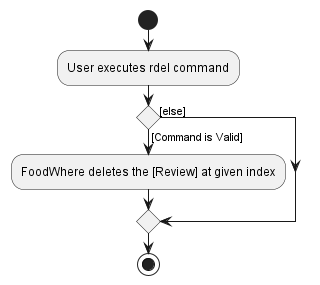

The diagram above was rendered by PlantUML. Its source (embedded in the PNG):
@startuml
start
:User executes rdel command;

'Since the beta syntax does not support placing the condition outside the
'diamond we place it as the true branch instead.
if () then ([Command is Valid])
    :FoodWhere deletes the [Review] at given index;
else ([else])
endif
stop
@enduml